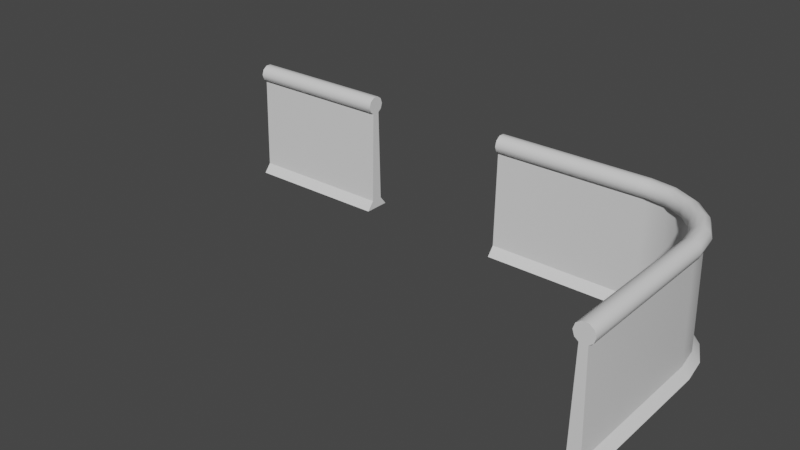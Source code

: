 # Source: prop-wall.blend  (saved by Blender 2.93.21; exported with 4.5.12 LTS)
import bpy
from mathutils import Matrix  # noqa: F401  (used for matrix-valued properties, if any)

bpy.ops.wm.read_factory_settings(use_empty=True)
scene = bpy.context.scene
scene.name = 'Scene'

# ---- collections
col_collection = bpy.data.collections.new('Collection'); scene.collection.children.link(col_collection)

# ---- materials (node trees are filled in below, after node groups)
mat_material = bpy.data.materials.new('Material')
mat_material.alpha_threshold = 0.0
mat_material.line_color = (0.0, 0.0, 0.0, 1.0)

# ---- material node trees
mat_material.use_nodes = True; mat_material.node_tree.nodes.clear()
_N = mat_material.node_tree.nodes; _L = mat_material.node_tree.links
n0 = _N.new('ShaderNodeOutputMaterial'); n0.name = 'Material Output'; n0.location = (300, 300)
n1 = _N.new('ShaderNodeBsdfPrincipled'); n1.name = 'Principled BSDF'; n1.location = (10, 300)
n1.distribution = 'GGX'
n1.subsurface_method = 'BURLEY'
n1.inputs[2].default_value = 0.4
n1.inputs[3].default_value = 1.45
n1.inputs[27].default_value = (0.0, 0.0, 0.0, 1.0)
n1.inputs[28].default_value = 1.0
_L.new(n1.outputs[0], n0.inputs[0])
n0.is_active_output = True

# ---- world
world_world = bpy.data.worlds.new('World'); scene.world = world_world
world_world.use_nodes = True; world_world.node_tree.nodes.clear()
_N = world_world.node_tree.nodes; _L = world_world.node_tree.links
n0 = _N.new('ShaderNodeOutputWorld'); n0.name = 'World Output'; n0.location = (300, 300)
n1 = _N.new('ShaderNodeBackground'); n1.name = 'Background'; n1.location = (10, 300)
n1.inputs[0].default_value = (0.05088, 0.05088, 0.05088, 1.0)
_L.new(n1.outputs[0], n0.inputs[0])
n0.is_active_output = True
world_world.color = (0.05088, 0.05088, 0.05088)
world_world.use_sun_shadow = False
world_world.sun_shadow_jitter_overblur = 0.0

# ---- meshes
me_prop_wall = bpy.data.meshes.new('prop-wall')
me_prop_wall.from_pydata([(2.5, 0.1154, 3.9), (2.5, 0.4426, 0.0), (2.5, -0.1154, 3.9), (2.5, -0.4426, 0.0), (-2.5, 0.1154, 3.9), (-2.5, 0.4426, 0.0), (-2.5, -0.1154, 3.9), (-2.5, -0.4426, 0.0), (2.5, 0.2, 0.3), (-2.5, -0.2, 0.3), (2.5, -0.2, 0.3), (-2.5, 0.2, 0.3), (-2.5, 0.303, 3.712), (2.5, 0.303, 3.712), (-2.5, 0.2452, 3.534), (2.5, 0.2452, 3.534), (2.5, -0.1261, 3.447), (-2.5, -0.2452, 3.534), (2.5, -0.2452, 3.534), (-2.5, -0.303, 3.712), (2.5, -0.303, 3.712), (-2.5, -0.2452, 3.89), (2.5, -0.2452, 3.89), (-2.5, -0.09364, 4.0), (2.5, -0.09364, 4.0), (-2.5, 0.09364, 4.0), (2.5, 0.09364, 4.0), (-2.5, 0.2452, 3.89), (2.5, 0.2452, 3.89), (-2.5, -0.1261, 3.447), (2.5, 0.1261, 3.447), (-2.5, 0.1261, 3.447)], [], [(15, 13, 0, 30), (29, 6, 4, 31), (30, 0, 2, 16), (20, 2, 22), (5, 11, 8, 1), (1, 8, 10, 3), (7, 9, 11, 5), (3, 10, 9, 7), (12, 13, 15, 14), (14, 15, 30, 31), (29, 16, 18, 17), (17, 18, 20, 19), (19, 20, 22, 21), (21, 22, 24, 23), (23, 24, 26, 25), (25, 26, 28, 27), (27, 28, 13, 12), (11, 31, 30, 8), (8, 30, 16, 10), (9, 29, 31, 11), (10, 16, 29, 9), (28, 0, 13), (26, 0, 28), (2, 0, 26, 24), (2, 20, 18, 16), (6, 29, 17, 19), (14, 31, 4, 12), (12, 4, 27), (19, 21, 6), (23, 6, 21), (4, 6, 23, 25), (25, 27, 4), (22, 2, 24)])
me_prop_wall.polygons.foreach_set('use_smooth', [0, 0, 0, 0, 0, 0, 0, 0, 1, 1, 1, 1, 1, 1, 1, 1, 1, 0, 0, 0, 0, 0, 0, 0, 0, 0, 0, 0, 0, 0, 0, 0, 0])
_k = set([(12, 14), (12, 27), (13, 15), (13, 28), (14, 31), (15, 30), (16, 18), (16, 29), (17, 19), (17, 29), (18, 20), (19, 21), (20, 22), (21, 23), (22, 24), (23, 25), (24, 26), (25, 27), (26, 28), (30, 31)])
me_prop_wall.attributes.new('sharp_edge', 'BOOLEAN', 'EDGE').data.foreach_set('value', [ (min(e.vertices), max(e.vertices)) in _k for e in me_prop_wall.edges])
_uv = me_prop_wall.uv_layers.new(name='UVMap')
_uv.uv.foreach_set('vector', [0.9, 1.0, 1.0, 1.0, 0.625, 0.5, 0.8208, 1.0, 0.5935, 1.002e-08, 0.625, 0.0, 0.625, 0.25, 0.5935, 0.25, 0.5935, 0.5, 0.625, 0.5, 0.625, 0.75, 0.5935, 0.75, 0.5, 1.0, 0.625, 0.75, 0.4, 1.0, 0.375, 0.25, 0.375, 0.25, 0.375, 0.5, 0.375, 0.5, 0.375, 0.5, 0.375, 0.5, 0.375, 0.75, 0.375, 0.75, 0.375, 0.0, 0.375, 0.0, 0.375, 0.25, 0.375, 0.25, 0.375, 0.75, 0.375, 0.75, 0.375, 1.0, 0.375, 1.0, 1.0, 0.5, 1.0, 1.0, 0.9, 1.0, 0.9, 0.5, 0.9, 0.5, 0.9, 1.0, 0.8208, 1.0, 0.8208, 0.5, 0.6788, 0.5, 0.6788, 1.0, 0.6, 1.0, 0.6, 0.5, 0.6, 0.5, 0.6, 1.0, 0.5, 1.0, 0.5, 0.5, 0.5, 0.5, 0.5, 1.0, 0.4, 1.0, 0.4, 0.5, 0.4, 0.5, 0.4, 1.0, 0.3, 1.0, 0.3, 0.5, 0.3, 0.5, 0.3, 1.0, 0.2, 1.0, 0.2, 0.5, 0.2, 0.5, 0.2, 1.0, 0.1, 1.0, 0.1, 0.5, 0.1, 0.5, 0.1, 1.0, -7.451e-08, 1.0, -7.451e-08, 0.5, 0.375, 0.25, 0.5935, 0.25, 0.5935, 0.5, 0.375, 0.5, 0.375, 0.5, 0.5935, 0.5, 0.5935, 0.75, 0.375, 0.75, 0.375, 0.0, 0.5935, 1.002e-08, 0.5935, 0.25, 0.375, 0.25, 0.375, 0.75, 0.5935, 0.75, 0.5935, 1.0, 0.375, 1.0, 0.1, 1.0, 0.625, 0.5, 1.0, 1.0, 0.2, 1.0, 0.625, 0.5, 0.1, 1.0, 0.625, 0.75, 0.625, 0.5, 0.2, 1.0, 0.3, 1.0, 0.625, 0.75, 0.5, 1.0, 0.6, 1.0, 0.5935, 0.75, 0.625, 0.0, 0.6788, 0.5, 0.6, 0.5, 0.5, 0.5, 0.9, 0.5, 0.8208, 0.5, 0.625, 0.25, 1.0, 0.5, 1.0, 0.5, 0.625, 0.25, 0.1, 0.5, 0.5, 0.5, 0.4, 0.5, 0.625, 0.0, 0.3, 0.5, 0.625, 0.0, 0.4, 0.5, 0.625, 0.25, 0.625, 0.0, 0.3, 0.5, 0.2, 0.5, 0.2, 0.5, 0.1, 0.5, 0.625, 0.25, 0.4, 1.0, 0.625, 0.75, 0.3, 1.0])
me_prop_wall.materials.append(mat_material)
me_prop_wall.use_remesh_preserve_volume = False
me_prop_wall.use_remesh_preserve_attributes = False
me_prop_wall.use_mirror_vertex_groups = False
me_prop_wall.update()
me_prop_wall_corner = bpy.data.meshes.new('prop-wall-corner')
me_prop_wall_corner.from_pydata([(4.23, -0.1194, 0.0), (2.5, 0.4426, 0.0), (5.299, -1.591, 0.0), (2.5, -0.4426, 0.0), (-2.5, 0.1154, 3.9), (-2.5, 0.4426, 0.0), (-2.5, -0.1154, 3.9), (-2.5, -0.4426, 0.0), (2.5, 0.2, 0.3), (-2.5, -0.2, 0.3), (2.5, -0.2, 0.3), (-2.5, 0.2, 0.3), (-2.5, 0.303, 3.712), (2.5, 0.303, 3.712), (-2.5, 0.2452, 3.534), (2.5, 0.2452, 3.534), (2.5, -0.1261, 3.447), (-2.5, -0.2452, 3.534), (2.5, -0.2452, 3.534), (-2.5, -0.303, 3.712), (2.5, -0.303, 3.712), (-2.5, -0.2452, 3.89), (2.5, -0.2452, 3.89), (-2.5, -0.09364, 4.0), (2.5, -0.09364, 4.0), (-2.5, 0.09364, 4.0), (2.5, 0.09364, 4.0), (-2.5, 0.2452, 3.89), (2.5, 0.2452, 3.89), (-2.5, -0.1261, 3.447), (2.5, 0.1261, 3.447), (-2.5, 0.1261, 3.447), (3.409, 0.2985, 0.0), (4.881, -0.7704, 0.0), (3.136, -0.5433, 0.0), (3.334, 0.06785, 0.3), (3.211, -0.3126, 0.3), (3.366, 0.1658, 3.712), (3.348, 0.1108, 3.534), (3.234, -0.2423, 3.447), (3.197, -0.3555, 3.534), (3.179, -0.4106, 3.712), (3.197, -0.3555, 3.89), (3.244, -0.2114, 4.0), (3.301, -0.0333, 4.0), (3.348, 0.1108, 3.89), (3.311, -0.002466, 3.447), (3.709, -0.8355, 0.0), (4.087, -0.3157, 0.3), (3.852, -0.6393, 0.3), (4.148, -0.2323, 3.712), (4.114, -0.2791, 3.534), (3.895, -0.5794, 3.447), (3.825, -0.6758, 3.534), (3.791, -0.7226, 3.712), (3.825, -0.6758, 3.89), (3.914, -0.5532, 4.0), (4.025, -0.4017, 4.0), (4.114, -0.2791, 3.89), (4.044, -0.3755, 3.447), (5.443, -2.5, 0.0), (4.165, -1.291, 0.0), (4.684, -0.913, 0.3), (4.361, -1.148, 0.3), (4.768, -0.8524, 3.712), (4.721, -0.8864, 3.534), (4.421, -1.105, 3.447), (4.324, -1.175, 3.534), (4.277, -1.209, 3.712), (4.324, -1.175, 3.89), (4.447, -1.086, 4.0), (4.598, -0.9755, 4.0), (4.721, -0.8864, 3.89), (4.625, -0.9564, 3.447), (4.457, -1.864, 0.0), (5.068, -1.666, 0.3), (4.687, -1.789, 0.3), (5.166, -1.634, 3.712), (5.111, -1.652, 3.534), (4.758, -1.766, 3.447), (4.644, -1.803, 3.534), (4.589, -1.821, 3.712), (4.644, -1.803, 3.89), (4.789, -1.756, 4.0), (4.967, -1.699, 4.0), (5.111, -1.652, 3.89), (4.998, -1.689, 3.447), (4.557, -2.5, 0.0), (5.2, -2.5, 0.3), (4.8, -2.5, 0.3), (5.303, -2.5, 3.712), (5.245, -2.5, 3.534), (4.874, -2.5, 3.447), (4.755, -2.5, 3.534), (4.697, -2.5, 3.712), (4.755, -2.5, 3.89), (4.906, -2.5, 4.0), (5.094, -2.5, 4.0), (5.245, -2.5, 3.89), (5.126, -2.5, 3.447), (5.2, -7.5, 0.3), (5.443, -7.5, 3.534e-06), (4.8, -7.5, 0.3), (4.557, -7.5, 3.534e-06), (4.885, -7.5, 3.9), (4.755, -7.5, 3.89), (5.115, -7.5, 3.9), (4.697, -7.5, 3.712), (5.126, -7.5, 3.447), (5.245, -7.5, 3.534), (5.303, -7.5, 3.712), (4.755, -7.5, 3.534), (4.874, -7.5, 3.447), (4.906, -7.5, 4.0), (5.094, -7.5, 4.0), (5.245, -7.5, 3.89)], [], [(16, 10, 36, 39), (29, 6, 4, 31), (24, 22, 42, 43), (5, 11, 8, 1), (1, 8, 35, 32), (7, 9, 11, 5), (3, 10, 9, 7), (12, 13, 15, 14), (14, 15, 30, 31), (29, 16, 18, 17), (17, 18, 20, 19), (19, 20, 22, 21), (21, 22, 24, 23), (23, 24, 26, 25), (25, 26, 28, 27), (27, 28, 13, 12), (11, 31, 30, 8), (28, 26, 44, 45), (9, 29, 31, 11), (10, 16, 29, 9), (18, 16, 39, 40), (22, 20, 41, 42), (30, 15, 38, 46), (26, 24, 43, 44), (6, 29, 17, 19), (14, 31, 4, 12), (12, 4, 27), (19, 21, 6), (23, 6, 21), (4, 6, 23, 25), (25, 27, 4), (15, 13, 37, 38), (43, 42, 55, 56), (46, 38, 51, 59), (42, 41, 54, 55), (39, 36, 49, 52), (41, 40, 53, 54), (40, 39, 52, 53), (36, 34, 47, 49), (38, 37, 50, 51), (37, 45, 58, 50), (20, 18, 40, 41), (10, 3, 34, 36), (13, 28, 45, 37), (8, 30, 46, 35), (0, 48, 62, 33), (58, 57, 71, 72), (48, 59, 73, 62), (57, 56, 70, 71), (56, 55, 69, 70), (59, 51, 65, 73), (55, 54, 68, 69), (52, 49, 63, 66), (54, 53, 67, 68), (44, 43, 56, 57), (35, 46, 59, 48), (45, 44, 57, 58), (32, 35, 48, 0), (65, 64, 77, 78), (64, 72, 85, 77), (33, 62, 75, 2), (72, 71, 84, 85), (62, 73, 86, 75), (71, 70, 83, 84), (70, 69, 82, 83), (73, 65, 78, 86), (69, 68, 81, 82), (50, 58, 72, 64), (51, 50, 64, 65), (49, 47, 61, 63), (53, 52, 66, 67), (81, 80, 93, 94), (80, 79, 92, 93), (76, 74, 87, 89), (78, 77, 90, 91), (77, 85, 98, 90), (2, 75, 88, 60), (85, 84, 97, 98), (75, 86, 99, 88), (84, 83, 96, 97), (63, 61, 74, 76), (67, 66, 79, 80), (68, 67, 80, 81), (66, 63, 76, 79), (89, 87, 103, 102), (91, 90, 110, 109), (90, 98, 115, 110), (60, 88, 100, 101), (98, 97, 114, 115), (88, 99, 108, 100), (97, 96, 113, 114), (96, 95, 105, 113), (99, 91, 109, 108), (79, 76, 89, 92), (82, 81, 94, 95), (86, 78, 91, 99), (83, 82, 95, 96), (109, 110, 106, 108), (108, 106, 104, 112), (104, 107, 111, 112), (101, 100, 102, 103), (100, 108, 112, 102), (115, 106, 110), (114, 106, 115), (104, 106, 114, 113), (105, 107, 104), (105, 104, 113), (93, 92, 112, 111), (94, 93, 111, 107), (92, 89, 102, 112), (95, 94, 107, 105)])
me_prop_wall_corner.polygons.foreach_set('use_smooth', [1, 0, 1, 1, 1, 0, 1, 1, 1, 1, 1, 1, 1, 1, 1, 1, 1, 1, 0, 1, 1, 1, 1, 1, 0, 0, 0, 0, 0, 0, 0, 1, 1, 1, 1, 1, 1, 1, 1, 1, 1, 1, 1, 1, 1, 1, 1, 1, 1, 1, 1, 1, 1, 1, 1, 1, 1, 1, 1, 1, 1, 1, 1, 1, 1, 1, 1, 1, 1, 1, 1, 1, 1, 1, 1, 1, 1, 1, 1, 1, 1, 1, 1, 1, 1, 1, 1, 1, 1, 1, 1, 1, 1, 1, 1, 1, 1, 0, 0, 0, 0, 0, 0, 0, 0, 0, 0, 1, 1, 1, 1])
_k = set([(5, 11), (7, 9), (8, 11), (8, 35), (9, 10), (9, 11), (9, 29), (10, 36), (11, 31), (12, 14), (12, 27), (14, 31), (16, 29), (16, 39), (17, 19), (17, 29), (19, 21), (21, 23), (23, 25), (25, 27), (30, 31), (30, 46), (35, 48), (36, 49), (39, 52), (46, 59), (48, 62), (49, 63), (52, 66), (59, 73), (62, 75), (63, 76), (66, 79), (73, 86), (75, 88), (76, 89), (79, 92), (86, 99), (88, 100), (89, 102), (99, 108), (100, 101), (100, 102), (100, 108), (102, 103), (102, 112), (105, 107), (105, 113), (107, 111), (108, 109), (109, 110), (110, 115), (111, 112), (113, 114), (114, 115)])
me_prop_wall_corner.attributes.new('sharp_edge', 'BOOLEAN', 'EDGE').data.foreach_set('value', [ (min(e.vertices), max(e.vertices)) in _k for e in me_prop_wall_corner.edges])
_uv = me_prop_wall_corner.uv_layers.new(name='UVMap')
_uv.uv.foreach_set('vector', [0.5935, 0.75, 0.375, 0.75, 0.375, 0.75, 0.5935, 0.75, 0.5935, 1.002e-08, 0.625, 0.0, 0.625, 0.25, 0.5935, 0.25, 0.3, 1.0, 0.4, 1.0, 0.4, 1.0, 0.3, 1.0, 0.375, 0.25, 0.375, 0.25, 0.375, 0.5, 0.375, 0.5, 0.375, 0.5, 0.375, 0.5, 0.375, 0.5, 0.375, 0.5, 0.375, 0.0, 0.375, 0.0, 0.375, 0.25, 0.375, 0.25, 0.375, 0.75, 0.375, 0.75, 0.375, 1.0, 0.375, 1.0, 1.0, 0.5, 1.0, 1.0, 0.9, 1.0, 0.9, 0.5, 0.9, 0.5, 0.9, 1.0, 0.8208, 1.0, 0.8208, 0.5, 0.6788, 0.5, 0.6788, 1.0, 0.6, 1.0, 0.6, 0.5, 0.6, 0.5, 0.6, 1.0, 0.5, 1.0, 0.5, 0.5, 0.5, 0.5, 0.5, 1.0, 0.4, 1.0, 0.4, 0.5, 0.4, 0.5, 0.4, 1.0, 0.3, 1.0, 0.3, 0.5, 0.3, 0.5, 0.3, 1.0, 0.2, 1.0, 0.2, 0.5, 0.2, 0.5, 0.2, 1.0, 0.1, 1.0, 0.1, 0.5, 0.1, 0.5, 0.1, 1.0, -7.451e-08, 1.0, -7.451e-08, 0.5, 0.375, 0.25, 0.5935, 0.25, 0.5935, 0.5, 0.375, 0.5, 0.1, 1.0, 0.2, 1.0, 0.2, 1.0, 0.1, 1.0, 0.375, 0.0, 0.5935, 1.002e-08, 0.5935, 0.25, 0.375, 0.25, 0.375, 0.75, 0.5935, 0.75, 0.5935, 1.0, 0.375, 1.0, 0.6, 1.0, 0.6788, 1.0, 0.6788, 1.0, 0.6, 1.0, 0.4, 1.0, 0.5, 1.0, 0.5, 1.0, 0.4, 1.0, 0.8208, 1.0, 0.9, 1.0, 0.9, 1.0, 0.8208, 1.0, 0.2, 1.0, 0.3, 1.0, 0.3, 1.0, 0.2, 1.0, 0.625, 0.0, 0.6788, 0.5, 0.6, 0.5, 0.5, 0.5, 0.9, 0.5, 0.8208, 0.5, 0.625, 0.25, 1.0, 0.5, 1.0, 0.5, 0.625, 0.25, 0.1, 0.5, 0.5, 0.5, 0.4, 0.5, 0.625, 0.0, 0.3, 0.5, 0.625, 0.0, 0.4, 0.5, 0.625, 0.25, 0.625, 0.0, 0.3, 0.5, 0.2, 0.5, 0.2, 0.5, 0.1, 0.5, 0.625, 0.25, 0.9, 1.0, 1.0, 1.0, 1.0, 1.0, 0.9, 1.0, 0.3, 1.0, 0.4, 1.0, 0.4, 1.0, 0.3, 1.0, 0.8208, 1.0, 0.9, 1.0, 0.9, 1.0, 0.8208, 1.0, 0.4, 1.0, 0.5, 1.0, 0.5, 1.0, 0.4, 1.0, 0.5935, 0.75, 0.375, 0.75, 0.375, 0.75, 0.5935, 0.75, 0.5, 1.0, 0.6, 1.0, 0.6, 1.0, 0.5, 1.0, 0.6, 1.0, 0.6788, 1.0, 0.6788, 1.0, 0.6, 1.0, 0.375, 0.75, 0.375, 0.75, 0.375, 0.75, 0.375, 0.75, 0.9, 1.0, 1.0, 1.0, 1.0, 1.0, 0.9, 1.0, -7.451e-08, 1.0, 0.1, 1.0, 0.1, 1.0, -7.451e-08, 1.0, 0.5, 1.0, 0.6, 1.0, 0.6, 1.0, 0.5, 1.0, 0.375, 0.75, 0.375, 0.75, 0.375, 0.75, 0.375, 0.75, -7.451e-08, 1.0, 0.1, 1.0, 0.1, 1.0, -7.451e-08, 1.0, 0.375, 0.5, 0.5935, 0.5, 0.5935, 0.5, 0.375, 0.5, 0.375, 0.5, 0.375, 0.5, 0.375, 0.5, 0.375, 0.5, 0.1, 1.0, 0.2, 1.0, 0.2, 1.0, 0.1, 1.0, 0.375, 0.5, 0.5935, 0.5, 0.5935, 0.5, 0.375, 0.5, 0.2, 1.0, 0.3, 1.0, 0.3, 1.0, 0.2, 1.0, 0.3, 1.0, 0.4, 1.0, 0.4, 1.0, 0.3, 1.0, 0.8208, 1.0, 0.9, 1.0, 0.9, 1.0, 0.8208, 1.0, 0.4, 1.0, 0.5, 1.0, 0.5, 1.0, 0.4, 1.0, 0.5935, 0.75, 0.375, 0.75, 0.375, 0.75, 0.5935, 0.75, 0.5, 1.0, 0.6, 1.0, 0.6, 1.0, 0.5, 1.0, 0.2, 1.0, 0.3, 1.0, 0.3, 1.0, 0.2, 1.0, 0.375, 0.5, 0.5935, 0.5, 0.5935, 0.5, 0.375, 0.5, 0.1, 1.0, 0.2, 1.0, 0.2, 1.0, 0.1, 1.0, 0.375, 0.5, 0.375, 0.5, 0.375, 0.5, 0.375, 0.5, 0.9, 1.0, 1.0, 1.0, 1.0, 1.0, 0.9, 1.0, -7.451e-08, 1.0, 0.1, 1.0, 0.1, 1.0, -7.451e-08, 1.0, 0.375, 0.5, 0.375, 0.5, 0.375, 0.5, 0.375, 0.5, 0.1, 1.0, 0.2, 1.0, 0.2, 1.0, 0.1, 1.0, 0.375, 0.5, 0.5935, 0.5, 0.5935, 0.5, 0.375, 0.5, 0.2, 1.0, 0.3, 1.0, 0.3, 1.0, 0.2, 1.0, 0.3, 1.0, 0.4, 1.0, 0.4, 1.0, 0.3, 1.0, 0.8208, 1.0, 0.9, 1.0, 0.9, 1.0, 0.8208, 1.0, 0.4, 1.0, 0.5, 1.0, 0.5, 1.0, 0.4, 1.0, -7.451e-08, 1.0, 0.1, 1.0, 0.1, 1.0, -7.451e-08, 1.0, 0.9, 1.0, 1.0, 1.0, 1.0, 1.0, 0.9, 1.0, 0.375, 0.75, 0.375, 0.75, 0.375, 0.75, 0.375, 0.75, 0.6, 1.0, 0.6788, 1.0, 0.6788, 1.0, 0.6, 1.0, 0.5, 1.0, 0.6, 1.0, 0.6, 1.0, 0.5, 1.0, 0.6, 1.0, 0.6788, 1.0, 0.6788, 1.0, 0.6, 1.0, 0.375, 0.75, 0.375, 0.75, 0.375, 0.75, 0.375, 0.75, 0.9, 1.0, 1.0, 1.0, 1.0, 1.0, 0.9, 1.0, -7.451e-08, 1.0, 0.1, 1.0, 0.1, 1.0, -7.451e-08, 1.0, 0.375, 0.5, 0.375, 0.5, 0.375, 0.5, 0.375, 0.5, 0.1, 1.0, 0.2, 1.0, 0.2, 1.0, 0.1, 1.0, 0.375, 0.5, 0.5935, 0.5, 0.5935, 0.5, 0.375, 0.5, 0.2, 1.0, 0.3, 1.0, 0.3, 1.0, 0.2, 1.0, 0.375, 0.75, 0.375, 0.75, 0.375, 0.75, 0.375, 0.75, 0.6, 1.0, 0.6788, 1.0, 0.6788, 1.0, 0.6, 1.0, 0.5, 1.0, 0.6, 1.0, 0.6, 1.0, 0.5, 1.0, 0.5935, 0.75, 0.375, 0.75, 0.375, 0.75, 0.5935, 0.75, 0.375, 0.75, 0.375, 0.75, 0.375, 0.75, 0.375, 0.75, 0.9, 1.0, 1.0, 1.0, 1.0, 1.0, 0.9, 1.0, -7.451e-08, 1.0, 0.1, 1.0, 0.1, 1.0, -7.451e-08, 1.0, 0.375, 0.5, 0.375, 0.5, 0.375, 0.5, 0.375, 0.5, 0.1, 1.0, 0.2, 1.0, 0.2, 1.0, 0.1, 1.0, 0.375, 0.5, 0.5935, 0.5, 0.5935, 0.5, 0.375, 0.5, 0.2, 1.0, 0.3, 1.0, 0.3, 1.0, 0.2, 1.0, 0.3, 1.0, 0.4, 1.0, 0.4, 1.0, 0.3, 1.0, 0.8208, 1.0, 0.9, 1.0, 0.9, 1.0, 0.8208, 1.0, 0.5935, 0.75, 0.375, 0.75, 0.375, 0.75, 0.5935, 0.75, 0.4, 1.0, 0.5, 1.0, 0.5, 1.0, 0.4, 1.0, 0.8208, 1.0, 0.9, 1.0, 0.9, 1.0, 0.8208, 1.0, 0.3, 1.0, 0.4, 1.0, 0.4, 1.0, 0.3, 1.0, 0.9, 1.0, 1.0, 1.0, 0.625, 0.5, 0.8208, 1.0, 0.5935, 0.5, 0.625, 0.5, 0.625, 0.75, 0.5935, 0.75, 0.625, 0.75, 0.5, 1.0, 0.6, 1.0, 0.5935, 0.75, 0.375, 0.5, 0.375, 0.5, 0.375, 0.75, 0.375, 0.75, 0.375, 0.5, 0.5935, 0.5, 0.5935, 0.75, 0.375, 0.75, 0.1, 1.0, 0.625, 0.5, 1.0, 1.0, 0.2, 1.0, 0.625, 0.5, 0.1, 1.0, 0.625, 0.75, 0.625, 0.5, 0.2, 1.0, 0.3, 1.0, 0.4, 1.0, 0.5, 1.0, 0.625, 0.75, 0.4, 1.0, 0.625, 0.75, 0.3, 1.0, 0.6, 1.0, 0.6788, 1.0, 0.6788, 1.0, 0.6, 1.0, 0.5, 1.0, 0.6, 1.0, 0.6, 1.0, 0.5, 1.0, 0.5935, 0.75, 0.375, 0.75, 0.375, 0.75, 0.5935, 0.75, 0.4, 1.0, 0.5, 1.0, 0.5, 1.0, 0.4, 1.0])
me_prop_wall_corner.materials.append(mat_material)
me_prop_wall_corner.use_remesh_preserve_volume = False
me_prop_wall_corner.use_remesh_preserve_attributes = False
me_prop_wall_corner.use_mirror_vertex_groups = False
me_prop_wall_corner.update()

# ---- objects
ob_prop_wall = bpy.data.objects.new('prop-wall', me_prop_wall)
ob_prop_wall_corner = bpy.data.objects.new('prop-wall-corner', me_prop_wall_corner)

# ---- transforms, parenting, visibility, modifiers, constraints
ob_prop_wall.location = (0.0, 0.0, 0.0)
ob_prop_wall.lock_rotations_4d = False
ob_prop_wall.empty_display_type = 'ARROWS'
ob_prop_wall.lineart.crease_threshold = 0.0
_m = ob_prop_wall.modifiers.new('EdgeSplit', 'EDGE_SPLIT')
_m.use_edge_angle = False
ob_prop_wall_corner.location = (10.0, 0.0, 0.0)
ob_prop_wall_corner.lock_rotations_4d = False
ob_prop_wall_corner.empty_display_type = 'ARROWS'
ob_prop_wall_corner.lineart.crease_threshold = 0.0
_m = ob_prop_wall_corner.modifiers.new('EdgeSplit', 'EDGE_SPLIT')
_m.use_edge_angle = False

# ---- collection membership
col_collection.objects.link(ob_prop_wall)
col_collection.objects.link(ob_prop_wall_corner)

# ---- scene / render settings (as saved in the file)
scene.frame_start = 0; scene.frame_end = 250; scene.frame_set(1)
scene.render.engine = 'CYCLES'
scene.render.fps = 30
scene.cycles.use_denoising = False
scene.cycles.samples = 128
scene.cycles.sampling_pattern = 'TABULATED_SOBOL'
scene.cycles.use_adaptive_sampling = False
scene.cycles.use_light_tree = False
scene.view_settings.view_transform = 'Filmic'
bpy.context.view_layer.update()

# ---- added for rendering (the .blend has no active camera and no usable light): camera, sun
cam_auto = bpy.data.cameras.new('AutoCamera')
cam_auto.lens = 50.0
cam_auto.sensor_width = 36.0
cam_auto.clip_end = 1000.0
ob_auto_camera = bpy.data.objects.new('AutoCamera', cam_auto)
scene.collection.objects.link(ob_auto_camera)
ob_auto_camera.location = (24.9994, -25.7624, 16.8225)
ob_auto_camera.rotation_euler = (1.09748, -7.21219e-08, 0.694738)
scene.camera = ob_auto_camera
light_auto_sun = bpy.data.lights.new('AutoSun', 'SUN')
light_auto_sun.energy = 3.0
light_auto_sun.angle = 0.0523599
ob_auto_sun = bpy.data.objects.new('AutoSun', light_auto_sun)
scene.collection.objects.link(ob_auto_sun)
ob_auto_sun.rotation_euler = (0.872665, 0.174533, 0.523599)
bpy.context.view_layer.update()

